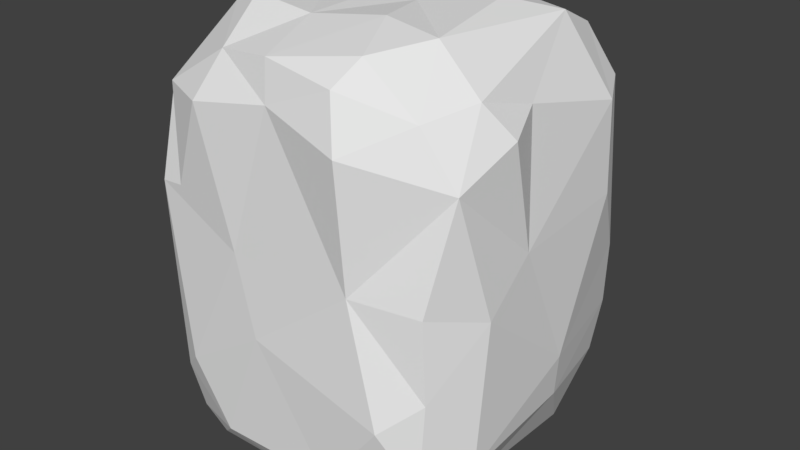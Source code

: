 # Source: rock9.blend  (saved by Blender 2.78.0; exported with 4.5.12 LTS)
import bpy
from mathutils import Matrix  # noqa: F401  (used for matrix-valued properties, if any)

bpy.ops.wm.read_factory_settings(use_empty=True)
scene = bpy.context.scene
scene.name = 'Scene'

# ---- collections
col_collection_1 = bpy.data.collections.new('Collection 1'); scene.collection.children.link(col_collection_1)

# ---- world
world_world = bpy.data.worlds.new('World'); scene.world = world_world
world_world.color = (0.05088, 0.05088, 0.05088)
world_world.use_sun_shadow = False
world_world.sun_shadow_jitter_overblur = 0.0
world_world.cycles.sampling_method = 'MANUAL'

# ---- meshes
me_cube_004 = bpy.data.meshes.new('Cube.004')
me_cube_004.from_pydata([(2.762, 2.674, 2.597), (2.03, 2.453, 6.844), (1.41, 0.7056, 7.548), (-1.662, -0.5494, -1.259), (-3.185, -0.2961, 4.007), (-3.036, 2.528, 0.1348), (1.689, -2.953, -0.9332), (-2.859, 0.4881, -0.8531), (-0.8101, -2.391, -1.119), (-1.162, -3.244, 3.491), (-3.342, -0.3446, -0.1446), (-1.503, 2.693, -0.5596), (0.0827, 2.213, 7.258), (-3.002, -2.989, 0.3091), (2.566, 2.638, 5.937), (3.1, -2.002, 0.2883), (-2.193, 1.372, -1.201), (-1.998, -2.3, -1.238), (-1.559, -2.823, 6.931), (-2.236, -2.861, -1.013), (0.5414, -1.365, -1.261), (-0.637, -2.917, -0.9336), (-1.231, 3.001, 2.441), (0.2656, 3.116, 0.007984), (1.738, 2.88, -0.02639), (-0.6391, -0.004092, -1.195), (1.982, -1.844, -1.206), (2.464, -0.9064, -0.8181), (0.7858, -3.252, -0.3735), (2.369, -1.957, -1.031), (2.029, -3.318, 1.253), (2.302, -2.838, -0.6823), (2.683, -2.828, 1.843), (-3.313, 1.116, 1.119), (-2.896, -2.781, -0.7243), (-3.106, -1.617, -0.5655), (-1.623, -3.273, -0.42), (-2.483, -3.255, 0.8119), (-3.231, -2.41, -0.1033), (-3.251, -2.062, 2.465), (-3.082, -3.085, 4.242), (-2.566, -3.139, 4.308), (2.404, 1.69, -1.006), (2.521, 2.691, 0.1142), (-2.155, 2.219, 7.374), (-2.69, 2.679, 5.013), (-0.7289, -3.283, 1.939), (-2.87, -2.866, 6.093), (-3.348, -1.342, 5.417), (3.112, 0.5152, 1.276), (0.2151, -0.06364, 7.437), (-0.5845, 0.5898, 7.494), (-2.165, 0.524, 7.322), (-3.213, -0.5457, 6.359), (-2.672, 0.08092, 7.023), (-3.173, 1.17, 6.308), (-1.653, 2.942, 6.333), (2.125, 2.905, 2.142), (-1.711, 2.279, 7.51), (3.078, 1.797, 4.062), (0.3285, 2.98, 6.266), (1.833, 3.049, 3.7), (-0.3422, -3.108, 6.32), (1.814, 2.966, 6.215), (2.197, 1.407, 7.316), (2.999, 1.814, 5.801), (2.754, -0.3011, 6.284), (3.09, -1.679, 3.047), (-2.713, -1.411, 7.208), (-2.052, -1.539, 7.49), (-3.077, -2.662, 5.963), (-0.8144, -1.537, 7.352), (-0.4777, -2.923, 7.041), (-1.873, -3.279, 6.075), (1.295, -3.139, 3.467), (2.187, -2.432, 6.426), (0.9666, -3.014, 6.854), (2.872, -2.333, 5.427), (1.695, -1.354, 7.388), (1.053, -2.379, 7.232), (0.5436, -1.227, 7.501), (2.636, -1.511, 6.63), (3.073, -1.151, 6.002), (3.034, -0.5952, 3.839), (1.251, -3.31, 5.905), (-2.02, 2.996, 3.909), (-1.392, 3.107, 0.05437), (-2.378, 2.855, 1.013), (2.625, -2.913, 0.1067), (-2.431, -1.022, -1.162), (2.231, 2.346, -0.5985), (1.075, 2.681, -0.6764), (-3.204, 1.958, 4.609), (-0.3976, 1.616, -1.291), (1.842, 1.633, -1.191), (3.011, 0.5888, 0.3877), (2.603, 2.91, 1.183), (2.586, -2.805, 3.399)], [], [(4, 92, 33), (35, 39, 33), (83, 59, 65), (48, 4, 40), (66, 83, 65), (75, 78, 79), (77, 82, 81), (78, 50, 80), (64, 2, 78), (89, 35, 10), (50, 78, 2), (72, 80, 71), (78, 75, 81), (28, 46, 36), (80, 79, 78), (72, 62, 76), (50, 71, 80), (69, 18, 71), (44, 58, 56), (60, 56, 12), (81, 64, 78), (70, 40, 41), (82, 83, 66), (51, 50, 2), (14, 1, 65), (51, 58, 52), (9, 62, 73), (1, 14, 63), (82, 77, 83), (65, 59, 14), (63, 61, 60), (77, 67, 83), (66, 65, 64), (12, 51, 2), (63, 14, 61), (63, 60, 1), (84, 62, 74), (31, 6, 29), (53, 55, 4), (52, 54, 69), (54, 53, 68), (55, 52, 44), (55, 53, 54), (70, 48, 40), (25, 93, 94), (51, 52, 71), (53, 4, 48), (51, 71, 50), (53, 48, 68), (71, 52, 69), (73, 47, 41), (47, 70, 41), (18, 47, 73), (24, 23, 57), (73, 62, 18), (69, 68, 18), (22, 85, 61), (45, 56, 85), (56, 60, 85), (7, 3, 89), (33, 5, 7), (3, 7, 16), (25, 8, 3), (89, 3, 17), (35, 34, 38), (19, 8, 21), (8, 25, 20), (26, 6, 20), (8, 20, 21), (21, 28, 36), (6, 88, 28), (61, 57, 22), (20, 94, 26), (94, 42, 26), (26, 42, 27), (95, 42, 43), (62, 9, 74), (46, 74, 9), (95, 15, 27), (19, 21, 36), (28, 30, 46), (85, 60, 61), (89, 17, 35), (19, 34, 17), (13, 39, 38), (36, 34, 19), (37, 9, 40), (37, 13, 36), (96, 24, 57), (13, 37, 40), (13, 34, 36), (8, 17, 3), (7, 89, 10), (20, 25, 94), (11, 5, 86), (90, 94, 91), (86, 5, 87), (72, 79, 80), (92, 45, 5), (87, 22, 86), (5, 45, 87), (17, 34, 35), (24, 90, 91), (45, 85, 87), (42, 95, 27), (55, 44, 45), (39, 13, 40), (10, 33, 7), (16, 25, 3), (91, 93, 11), (43, 24, 96), (43, 96, 95), (47, 68, 70), (0, 49, 96), (23, 91, 11), (11, 93, 16), (16, 5, 11), (25, 16, 93), (96, 57, 0), (68, 47, 18), (23, 24, 91), (0, 59, 49), (12, 2, 64), (54, 52, 55), (44, 52, 58), (43, 90, 24), (90, 42, 94), (84, 75, 76), (12, 64, 1), (74, 30, 32), (62, 72, 18), (66, 81, 82), (4, 39, 40), (49, 83, 67), (59, 83, 49), (62, 84, 76), (27, 29, 26), (15, 32, 88), (76, 75, 79), (34, 13, 38), (15, 67, 32), (44, 56, 45), (88, 32, 30), (39, 35, 38), (56, 58, 12), (33, 92, 5), (95, 49, 15), (74, 97, 77), (48, 70, 68), (31, 88, 6), (9, 37, 46), (0, 57, 61), (77, 97, 67), (65, 1, 64), (20, 6, 21), (73, 41, 9), (59, 0, 14), (96, 49, 95), (84, 74, 77), (54, 68, 69), (42, 90, 43), (30, 74, 46), (49, 67, 15), (33, 10, 35), (15, 29, 27), (23, 11, 86), (22, 57, 23), (0, 61, 14), (9, 41, 40), (60, 12, 1), (76, 79, 72), (77, 75, 84), (21, 6, 28), (97, 74, 32), (36, 46, 37), (93, 91, 94), (88, 30, 28), (7, 5, 16), (12, 58, 51), (87, 85, 22), (19, 17, 8), (88, 31, 15), (75, 77, 81), (67, 97, 32), (92, 55, 45), (66, 64, 81), (31, 29, 15), (86, 22, 23), (18, 72, 71), (55, 92, 4), (6, 26, 29), (39, 4, 33)])
me_cube_004.use_remesh_preserve_volume = False
me_cube_004.use_remesh_preserve_attributes = False
me_cube_004.use_mirror_vertex_groups = False
me_cube_004.update()

# ---- objects
ob_cube = bpy.data.objects.new('Cube', me_cube_004)

# ---- transforms, parenting, visibility, modifiers, constraints
ob_cube.location = (0.0, 0.0, 0.9456)
ob_cube.lineart.crease_threshold = 0.0

# ---- collection membership
col_collection_1.objects.link(ob_cube)

# ---- scene / render settings (as saved in the file)
scene.frame_start = 1; scene.frame_end = 250; scene.frame_set(1)
scene.render.engine = 'BLENDER_EEVEE_NEXT'
scene.render.resolution_percentage = 50
scene.render.dither_intensity = 0.0
scene.cycles.use_denoising = False
scene.cycles.samples = 128
scene.cycles.sampling_pattern = 'TABULATED_SOBOL'
scene.cycles.light_sampling_threshold = 0.0
scene.cycles.use_adaptive_sampling = False
scene.cycles.use_light_tree = False
scene.cycles.blur_glossy = 0.0
scene.cycles.sample_clamp_indirect = 0.0
scene.view_settings.view_transform = 'Standard'
bpy.context.view_layer.update()

# ---- added for rendering (the .blend has no active camera and no usable light): camera, sun
cam_auto = bpy.data.cameras.new('AutoCamera')
cam_auto.lens = 50.0
cam_auto.sensor_width = 36.0
cam_auto.clip_end = 1000.0
ob_auto_camera = bpy.data.objects.new('AutoCamera', cam_auto)
scene.collection.objects.link(ob_auto_camera)
ob_auto_camera.location = (11.6308, -14.1995, 13.473)
ob_auto_camera.rotation_euler = (1.09748, -7.21219e-08, 0.694738)
scene.camera = ob_auto_camera
light_auto_sun = bpy.data.lights.new('AutoSun', 'SUN')
light_auto_sun.energy = 3.0
light_auto_sun.angle = 0.0523599
ob_auto_sun = bpy.data.objects.new('AutoSun', light_auto_sun)
scene.collection.objects.link(ob_auto_sun)
ob_auto_sun.rotation_euler = (0.872665, 0.174533, 0.523599)
bpy.context.view_layer.update()
